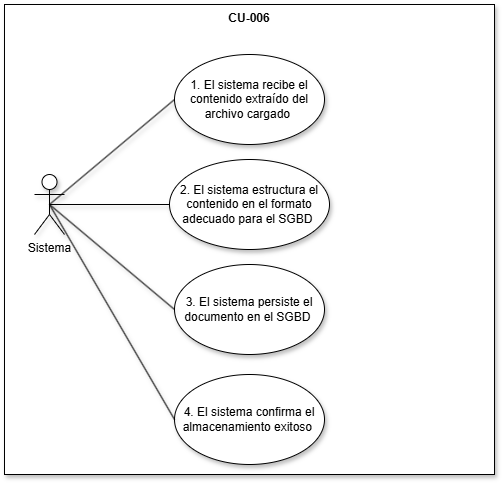

The diagram above was exported from draw.io. Its source (the exported page's mxGraphModel, read from the mxfile embedded in the PNG):
<mxGraphModel dx="1163" dy="901" grid="1" gridSize="10" guides="1" tooltips="1" connect="1" arrows="1" fold="1" page="0" pageScale="1" pageWidth="827" pageHeight="1169" math="0" shadow="0">
  <root>
    <mxCell id="0" />
    <mxCell id="1" parent="0" />
    <mxCell id="hBZvk-H9Fqxvhsi8qHIG-14" parent="1" style="shape=rect;html=1;verticalAlign=top;fontStyle=1;whiteSpace=wrap;align=center;shadow=1;" value="CU-006" vertex="1">
      <mxGeometry height="470" width="490" x="60" as="geometry" />
    </mxCell>
    <mxCell id="hBZvk-H9Fqxvhsi8qHIG-2" parent="1" style="shape=umlActor;verticalLabelPosition=bottom;verticalAlign=top;html=1;outlineConnect=0;shadow=1;" value="Sistema" vertex="1">
      <mxGeometry height="60" width="30" x="90" y="170" as="geometry" />
    </mxCell>
    <mxCell id="hBZvk-H9Fqxvhsi8qHIG-6" parent="1" style="ellipse;whiteSpace=wrap;html=1;shadow=1;" value="1. El sistema recibe el contenido extraído del archivo cargado&amp;nbsp;" vertex="1">
      <mxGeometry height="90" width="150" x="230" y="50" as="geometry" />
    </mxCell>
    <mxCell id="hBZvk-H9Fqxvhsi8qHIG-7" parent="1" style="ellipse;whiteSpace=wrap;html=1;shadow=1;" value="2. El sistema estructura el contenido en el formato adecuado para el SGBD&amp;nbsp;" vertex="1">
      <mxGeometry height="90" width="160" x="225" y="155" as="geometry" />
    </mxCell>
    <mxCell id="hBZvk-H9Fqxvhsi8qHIG-8" parent="1" style="ellipse;whiteSpace=wrap;html=1;shadow=1;" value="3. El sistema persiste el documento en el SGBD&amp;nbsp;" vertex="1">
      <mxGeometry height="90" width="150" x="230" y="260" as="geometry" />
    </mxCell>
    <mxCell id="hBZvk-H9Fqxvhsi8qHIG-9" parent="1" style="ellipse;whiteSpace=wrap;html=1;shadow=1;" value="4. El sistema confirma el almacenamiento exitoso&amp;nbsp;" vertex="1">
      <mxGeometry height="90" width="150" x="230" y="370" as="geometry" />
    </mxCell>
    <mxCell id="hBZvk-H9Fqxvhsi8qHIG-10" edge="1" parent="1" source="hBZvk-H9Fqxvhsi8qHIG-2" style="edgeStyle=none;html=1;endArrow=none;verticalAlign=bottom;rounded=0;shadow=1;exitX=0.5;exitY=0.5;exitDx=0;exitDy=0;exitPerimeter=0;entryX=0;entryY=0.5;entryDx=0;entryDy=0;" target="hBZvk-H9Fqxvhsi8qHIG-6" value="">
      <mxGeometry relative="1" width="160" as="geometry">
        <mxPoint x="220" y="240" as="sourcePoint" />
        <mxPoint x="380" y="240" as="targetPoint" />
      </mxGeometry>
    </mxCell>
    <mxCell id="hBZvk-H9Fqxvhsi8qHIG-11" edge="1" parent="1" source="hBZvk-H9Fqxvhsi8qHIG-2" style="edgeStyle=none;html=1;endArrow=none;verticalAlign=bottom;rounded=0;shadow=1;exitX=0.5;exitY=0.5;exitDx=0;exitDy=0;exitPerimeter=0;entryX=0;entryY=0.5;entryDx=0;entryDy=0;" target="hBZvk-H9Fqxvhsi8qHIG-7" value="">
      <mxGeometry relative="1" width="160" as="geometry">
        <mxPoint x="220" y="240" as="sourcePoint" />
        <mxPoint x="380" y="240" as="targetPoint" />
      </mxGeometry>
    </mxCell>
    <mxCell id="hBZvk-H9Fqxvhsi8qHIG-12" edge="1" parent="1" source="hBZvk-H9Fqxvhsi8qHIG-2" style="edgeStyle=none;html=1;endArrow=none;verticalAlign=bottom;rounded=0;shadow=1;exitX=0.5;exitY=0.5;exitDx=0;exitDy=0;exitPerimeter=0;entryX=0;entryY=0.5;entryDx=0;entryDy=0;" target="hBZvk-H9Fqxvhsi8qHIG-9" value="">
      <mxGeometry relative="1" width="160" as="geometry">
        <mxPoint x="220" y="240" as="sourcePoint" />
        <mxPoint x="380" y="240" as="targetPoint" />
      </mxGeometry>
    </mxCell>
    <mxCell id="hBZvk-H9Fqxvhsi8qHIG-13" edge="1" parent="1" source="hBZvk-H9Fqxvhsi8qHIG-2" style="edgeStyle=none;html=1;endArrow=none;verticalAlign=bottom;rounded=0;shadow=1;exitX=0.5;exitY=0.5;exitDx=0;exitDy=0;exitPerimeter=0;entryX=0;entryY=0.5;entryDx=0;entryDy=0;" target="hBZvk-H9Fqxvhsi8qHIG-8" value="">
      <mxGeometry relative="1" width="160" as="geometry">
        <mxPoint x="220" y="240" as="sourcePoint" />
        <mxPoint x="380" y="240" as="targetPoint" />
      </mxGeometry>
    </mxCell>
  </root>
</mxGraphModel>